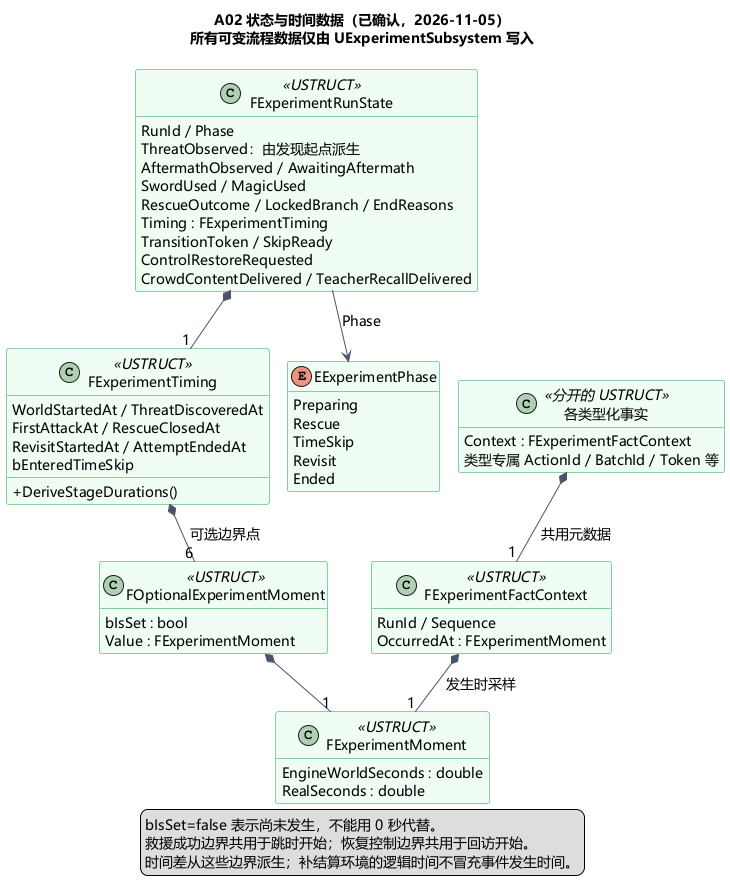

The diagram above was rendered by PlantUML. Its source (embedded in the PNG):
@startuml A02-state-data
!pragma layout smetana
title A02 状态与时间数据（已确认，2026-11-05）\n所有可变流程数据仅由 UExperimentSubsystem 写入
skinparam defaultFontName Microsoft YaHei
skinparam defaultFontSize 14
skinparam shadowing false
skinparam classAttributeIconSize 0
skinparam classBackgroundColor #F0FDF4
skinparam classBorderColor #16A34A
skinparam ArrowColor #475569
hide empty members
top to bottom direction

class FExperimentRunState <<USTRUCT>> {
  RunId / Phase
  ThreatObserved：由发现起点派生
  AftermathObserved / AwaitingAftermath
  SwordUsed / MagicUsed
  RescueOutcome / LockedBranch / EndReasons
  Timing : FExperimentTiming
  TransitionToken / SkipReady
  ControlRestoreRequested
  CrowdContentDelivered / TeacherRecallDelivered
}
class FExperimentTiming <<USTRUCT>> {
  WorldStartedAt / ThreatDiscoveredAt
  FirstAttackAt / RescueClosedAt
  RevisitStartedAt / AttemptEndedAt
  bEnteredTimeSkip
  + DeriveStageDurations()
}
class FOptionalExperimentMoment <<USTRUCT>> {
  bIsSet : bool
  Value : FExperimentMoment
}
class FExperimentMoment <<USTRUCT>> {
  EngineWorldSeconds : double
  RealSeconds : double
}
class FExperimentFactContext <<USTRUCT>> {
  RunId / Sequence
  OccurredAt : FExperimentMoment
}
enum EExperimentPhase {
  Preparing
  Rescue
  TimeSkip
  Revisit
  Ended
}
class "各类型化事实" as Facts <<分开的 USTRUCT>> {
  Context : FExperimentFactContext
  类型专属 ActionId / BatchId / Token 等
}

FExperimentRunState *-- "1" FExperimentTiming
FExperimentRunState --> EExperimentPhase : Phase
FExperimentTiming *-- "6" FOptionalExperimentMoment : 可选边界点
FOptionalExperimentMoment *-- "1" FExperimentMoment
FExperimentFactContext *-- "1" FExperimentMoment : 发生时采样
Facts *-- "1" FExperimentFactContext : 共用元数据

legend bottom
  bIsSet=false 表示尚未发生，不能用 0 秒代替。
  救援成功边界共用于跳时开始；恢复控制边界共用于回访开始。
  时间差从这些边界派生；补结算环境的逻辑时间不冒充事件发生时间。
endlegend
@enduml